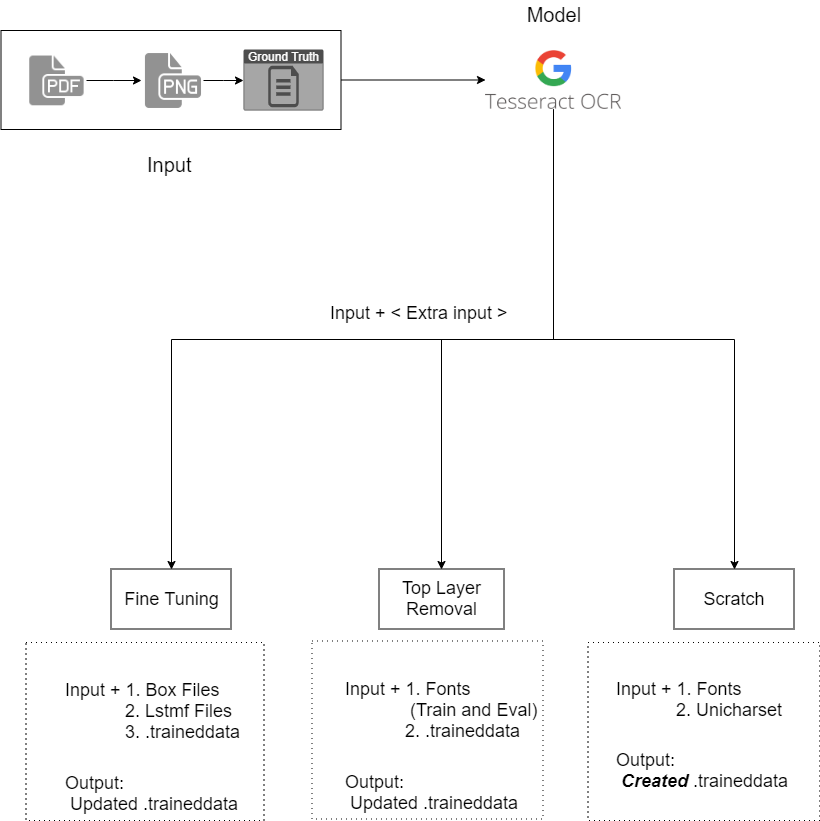

The diagram above was exported from draw.io. Its source (the exported page's mxGraphModel, read from the mxfile embedded in the PNG):
<mxGraphModel dx="1024" dy="1703" grid="1" gridSize="10" guides="1" tooltips="1" connect="1" arrows="1" fold="1" page="1" pageScale="1" pageWidth="827" pageHeight="1169" math="0" shadow="0">
  <root>
    <mxCell id="0" />
    <mxCell id="1" parent="0" />
    <mxCell id="PSaCp7mNp7KHMKKO-mbo-42" value="" style="rounded=0;whiteSpace=wrap;html=1;fillColor=none;gradientColor=none;fontSize=18;strokeColor=#000000;dashed=1;dashPattern=1 4;" parent="1" vertex="1">
      <mxGeometry x="32.5" y="-358" width="238" height="178" as="geometry" />
    </mxCell>
    <mxCell id="PSaCp7mNp7KHMKKO-mbo-44" value="" style="rounded=0;whiteSpace=wrap;html=1;fillColor=none;gradientColor=none;fontSize=18;dashed=1;dashPattern=1 4;" parent="1" vertex="1">
      <mxGeometry x="594.5" y="-358" width="232" height="178" as="geometry" />
    </mxCell>
    <mxCell id="PSaCp7mNp7KHMKKO-mbo-43" value="" style="rounded=0;whiteSpace=wrap;html=1;fillColor=none;gradientColor=none;fontSize=18;dashed=1;dashPattern=1 4;" parent="1" vertex="1">
      <mxGeometry x="318.5" y="-359.5" width="231" height="178" as="geometry" />
    </mxCell>
    <mxCell id="PSaCp7mNp7KHMKKO-mbo-5" style="edgeStyle=orthogonalEdgeStyle;rounded=0;orthogonalLoop=1;jettySize=auto;html=1;exitX=1;exitY=0.5;exitDx=0;exitDy=0;" parent="1" source="PSaCp7mNp7KHMKKO-mbo-1" target="PSaCp7mNp7KHMKKO-mbo-2" edge="1">
      <mxGeometry relative="1" as="geometry" />
    </mxCell>
    <mxCell id="PSaCp7mNp7KHMKKO-mbo-1" value="" style="shape=image;html=1;verticalAlign=top;verticalLabelPosition=bottom;labelBackgroundColor=#ffffff;imageAspect=0;aspect=fixed;image=https://cdn1.iconfinder.com/data/icons/hawcons/32/699581-icon-70-document-file-pdf-128.png" parent="1" vertex="1">
      <mxGeometry x="32.5" y="-950" width="60" height="59" as="geometry" />
    </mxCell>
    <mxCell id="PSaCp7mNp7KHMKKO-mbo-6" style="edgeStyle=orthogonalEdgeStyle;rounded=0;orthogonalLoop=1;jettySize=auto;html=1;exitX=1;exitY=0.5;exitDx=0;exitDy=0;" parent="1" source="PSaCp7mNp7KHMKKO-mbo-2" target="PSaCp7mNp7KHMKKO-mbo-4" edge="1">
      <mxGeometry relative="1" as="geometry" />
    </mxCell>
    <mxCell id="PSaCp7mNp7KHMKKO-mbo-2" value="" style="shape=image;html=1;verticalAlign=top;verticalLabelPosition=bottom;labelBackgroundColor=#ffffff;imageAspect=0;aspect=fixed;image=https://cdn1.iconfinder.com/data/icons/hawcons/32/699579-icon-69-document-file-png-128.png" parent="1" vertex="1">
      <mxGeometry x="148" y="-953" width="62" height="65" as="geometry" />
    </mxCell>
    <mxCell id="PSaCp7mNp7KHMKKO-mbo-4" value="Ground Truth" style="html=1;strokeColor=none;fillColor=#4D4D4D;labelPosition=center;verticalLabelPosition=middle;verticalAlign=top;align=center;fontSize=12;outlineConnect=0;spacingTop=-6;fontColor=#FFFFFF;shape=mxgraph.sitemap.text;gradientColor=none;" parent="1" vertex="1">
      <mxGeometry x="250" y="-951" width="80" height="61" as="geometry" />
    </mxCell>
    <mxCell id="PSaCp7mNp7KHMKKO-mbo-31" style="edgeStyle=orthogonalEdgeStyle;rounded=0;orthogonalLoop=1;jettySize=auto;html=1;exitX=0.5;exitY=1;exitDx=0;exitDy=0;entryX=0.5;entryY=0;entryDx=0;entryDy=0;fontSize=18;" parent="1" source="PSaCp7mNp7KHMKKO-mbo-9" target="PSaCp7mNp7KHMKKO-mbo-29" edge="1">
      <mxGeometry relative="1" as="geometry" />
    </mxCell>
    <mxCell id="PSaCp7mNp7KHMKKO-mbo-32" style="edgeStyle=orthogonalEdgeStyle;rounded=0;orthogonalLoop=1;jettySize=auto;html=1;exitX=0.5;exitY=1;exitDx=0;exitDy=0;entryX=0.5;entryY=0;entryDx=0;entryDy=0;fontSize=18;" parent="1" source="PSaCp7mNp7KHMKKO-mbo-9" target="PSaCp7mNp7KHMKKO-mbo-30" edge="1">
      <mxGeometry relative="1" as="geometry" />
    </mxCell>
    <mxCell id="PSaCp7mNp7KHMKKO-mbo-33" style="edgeStyle=orthogonalEdgeStyle;rounded=0;orthogonalLoop=1;jettySize=auto;html=1;exitX=0.5;exitY=1;exitDx=0;exitDy=0;fontSize=18;entryX=0.5;entryY=0;entryDx=0;entryDy=0;" parent="1" source="PSaCp7mNp7KHMKKO-mbo-9" target="PSaCp7mNp7KHMKKO-mbo-28" edge="1">
      <mxGeometry relative="1" as="geometry">
        <mxPoint x="447.5" y="-431.5" as="targetPoint" />
      </mxGeometry>
    </mxCell>
    <mxCell id="PSaCp7mNp7KHMKKO-mbo-9" value="" style="shape=image;verticalLabelPosition=bottom;labelBackgroundColor=#ffffff;verticalAlign=top;aspect=fixed;imageAspect=0;image=data:image/png,(base64 omitted: 6084 chars);imageBorder=none;spacingBottom=3;" parent="1" vertex="1">
      <mxGeometry x="492" y="-950" width="136" height="59" as="geometry" />
    </mxCell>
    <mxCell id="PSaCp7mNp7KHMKKO-mbo-16" style="edgeStyle=orthogonalEdgeStyle;rounded=0;orthogonalLoop=1;jettySize=auto;html=1;" parent="1" source="PSaCp7mNp7KHMKKO-mbo-11" target="PSaCp7mNp7KHMKKO-mbo-9" edge="1">
      <mxGeometry relative="1" as="geometry" />
    </mxCell>
    <mxCell id="PSaCp7mNp7KHMKKO-mbo-11" value="" style="rounded=0;whiteSpace=wrap;html=1;fillColor=none;gradientColor=none;" parent="1" vertex="1">
      <mxGeometry x="7.5" y="-970" width="340" height="99" as="geometry" />
    </mxCell>
    <mxCell id="PSaCp7mNp7KHMKKO-mbo-20" value="Input" style="text;html=1;resizable=0;points=[];autosize=1;align=left;verticalAlign=top;spacingTop=-4;fontSize=20;" parent="1" vertex="1">
      <mxGeometry x="151.5" y="-850" width="40" height="20" as="geometry" />
    </mxCell>
    <mxCell id="PSaCp7mNp7KHMKKO-mbo-22" value="&amp;nbsp; &amp;nbsp;Model" style="text;html=1;resizable=0;points=[];autosize=1;align=left;verticalAlign=top;spacingTop=-4;fontSize=20;" parent="1" vertex="1">
      <mxGeometry x="515" y="-1000" width="90" height="30" as="geometry" />
    </mxCell>
    <mxCell id="PSaCp7mNp7KHMKKO-mbo-28" value="Top Layer Removal" style="rounded=0;whiteSpace=wrap;html=1;fillColor=none;gradientColor=none;fontSize=18;" parent="1" vertex="1">
      <mxGeometry x="385.5" y="-431.5" width="125" height="60" as="geometry" />
    </mxCell>
    <mxCell id="PSaCp7mNp7KHMKKO-mbo-29" value="Fine Tuning" style="rounded=0;whiteSpace=wrap;html=1;fillColor=none;gradientColor=none;fontSize=18;" parent="1" vertex="1">
      <mxGeometry x="117.5" y="-431.5" width="120" height="60" as="geometry" />
    </mxCell>
    <mxCell id="PSaCp7mNp7KHMKKO-mbo-30" value="Scratch" style="rounded=0;whiteSpace=wrap;html=1;fillColor=none;gradientColor=none;fontSize=18;" parent="1" vertex="1">
      <mxGeometry x="680.5" y="-431.5" width="120" height="60" as="geometry" />
    </mxCell>
    <mxCell id="PSaCp7mNp7KHMKKO-mbo-36" value="Input + 1. Box Files&lt;br&gt;&amp;nbsp; &amp;nbsp; &amp;nbsp; &amp;nbsp; &amp;nbsp; &amp;nbsp; 2. Lstmf Files&lt;br&gt;&amp;nbsp; &amp;nbsp; &amp;nbsp; &amp;nbsp; &amp;nbsp; &amp;nbsp; 3. .traineddata&amp;nbsp;" style="text;html=1;resizable=0;points=[];autosize=1;align=left;verticalAlign=top;spacingTop=-4;fontSize=18;" parent="1" vertex="1">
      <mxGeometry x="70" y="-323" width="200" height="70" as="geometry" />
    </mxCell>
    <mxCell id="PSaCp7mNp7KHMKKO-mbo-37" value="Output:&lt;br&gt;&amp;nbsp;Updated .traineddata" style="text;html=1;resizable=0;points=[];autosize=1;align=left;verticalAlign=top;spacingTop=-4;fontSize=18;" parent="1" vertex="1">
      <mxGeometry x="70" y="-230" width="190" height="50" as="geometry" />
    </mxCell>
    <mxCell id="PSaCp7mNp7KHMKKO-mbo-38" value="Input + 1. Fonts &lt;br&gt;&amp;nbsp; &amp;nbsp; &amp;nbsp; &amp;nbsp; &amp;nbsp; &amp;nbsp; &amp;nbsp;(Train and Eval)&lt;br&gt;&amp;nbsp; &amp;nbsp; &amp;nbsp; &amp;nbsp; &amp;nbsp; &amp;nbsp; 2. .traineddata&amp;nbsp;" style="text;html=1;resizable=0;points=[];autosize=1;align=left;verticalAlign=top;spacingTop=-4;fontSize=18;" parent="1" vertex="1">
      <mxGeometry x="350" y="-324.5" width="210" height="70" as="geometry" />
    </mxCell>
    <mxCell id="PSaCp7mNp7KHMKKO-mbo-39" value="Output:&lt;br&gt;&amp;nbsp;Updated .traineddata" style="text;html=1;resizable=0;points=[];autosize=1;align=left;verticalAlign=top;spacingTop=-4;fontSize=18;" parent="1" vertex="1">
      <mxGeometry x="350" y="-231.5" width="190" height="50" as="geometry" />
    </mxCell>
    <mxCell id="PSaCp7mNp7KHMKKO-mbo-40" value="Input + 1. Fonts&lt;br&gt;&amp;nbsp; &amp;nbsp; &amp;nbsp; &amp;nbsp; &amp;nbsp; &amp;nbsp; 2. Unicharset&lt;br&gt;&amp;nbsp; &amp;nbsp; &amp;nbsp; &amp;nbsp; &amp;nbsp; &amp;nbsp; &amp;nbsp;" style="text;html=1;resizable=0;points=[];autosize=1;align=left;verticalAlign=top;spacingTop=-4;fontSize=18;" parent="1" vertex="1">
      <mxGeometry x="620.5" y="-324.5" width="180" height="70" as="geometry" />
    </mxCell>
    <mxCell id="PSaCp7mNp7KHMKKO-mbo-41" value="Output:&lt;br&gt;&amp;nbsp;&lt;b&gt;&lt;i&gt;Created &lt;/i&gt;&lt;/b&gt;.traineddata" style="text;html=1;resizable=0;points=[];autosize=1;align=left;verticalAlign=top;spacingTop=-4;fontSize=18;" parent="1" vertex="1">
      <mxGeometry x="620.5" y="-253" width="190" height="50" as="geometry" />
    </mxCell>
    <mxCell id="PSaCp7mNp7KHMKKO-mbo-48" value="&lt;font style=&quot;font-size: 18px&quot;&gt;Input + &amp;lt; Extra input &amp;gt;&amp;nbsp;&lt;/font&gt;" style="text;html=1;resizable=0;points=[];autosize=1;align=left;verticalAlign=top;spacingTop=-4;fontSize=13;" parent="1" vertex="1">
      <mxGeometry x="335" y="-700" width="200" height="20" as="geometry" />
    </mxCell>
  </root>
</mxGraphModel>